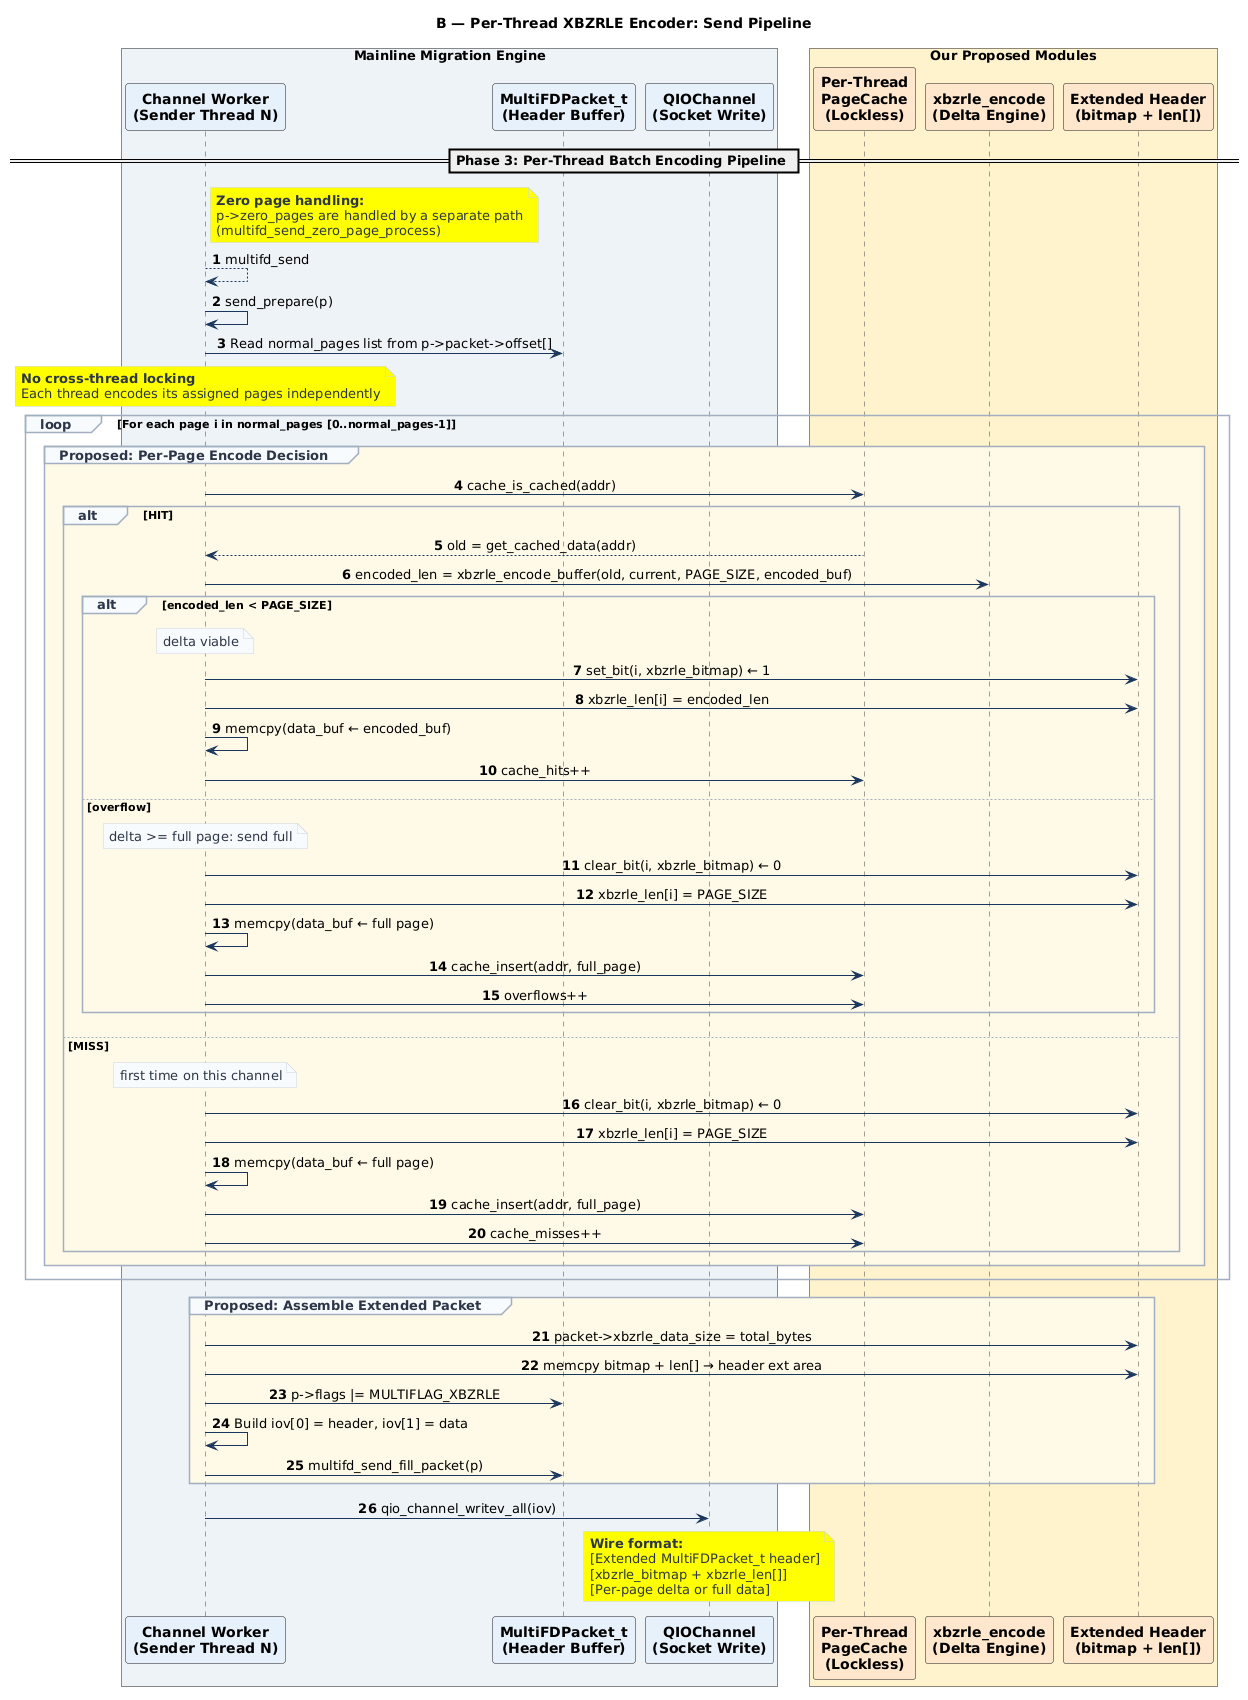

The diagram above was rendered by PlantUML. Its source (embedded in the PNG):
@startuml
title B — Per-Thread XBZRLE Encoder: Send Pipeline
!pragma layout smetana
skinparam maxMessageSize 600
skinparam sequenceMessageAlign center
skinparam BoxPadding 10
skinparam ParticipantFontStyle bold
autonumber
!pragma teoz true

skinparam Sequence {
    LifeLineBorderColor #444444
    LifeLineBackgroundColor #F0F0F0
    ArrowColor #1A365D
    ActorBorderColor #1A365D
    GroupBorderColor #A0AEC0
    GroupHeaderFontColor #2D3748
    GroupBackgroundColor #F7FAFC
}
skinparam Note {
    BackgroundColor #F7FAFC
    BorderColor #CBD5E0
    FontColor #2D3748
}

' === PARTICIPANT BOXES ===
box "Mainline Migration Engine" #EDF2F7
    participant Sender as "Channel Worker\n(Sender Thread N)" #E6F0FA
    participant Packet as "MultiFDPacket_t\n(Header Buffer)" #E6F0FA
    participant IO as "QIOChannel\n(Socket Write)" #E6F0FA
end box

box "Our Proposed Modules" #FFF2CC
    participant Cache as "Per-Thread\nPageCache\n(Lockless)" #FFE6CC
    participant Encode as "xbzrle_encode\n(Delta Engine)" #FFE6CC
    participant Meta as "Extended Header\n(bitmap + len[])" #FFE6CC
end box

== Phase 3: Per-Thread Batch Encoding Pipeline ==

note right Sender #Yellow
    **Zero page handling:**
    p->zero_pages are handled by a separate path
    (multifd_send_zero_page_process)
end note

Sender --> Sender : multifd_send
Sender -> Sender : send_prepare(p)

Sender -> Packet : Read normal_pages list from p->packet->offset[]

note over Sender #Yellow
    **No cross-thread locking**
    Each thread encodes its assigned pages independently
end note

loop For each page i in normal_pages [0..normal_pages-1]
    group #FFF9E6 Proposed: Per-Page Encode Decision
        Sender -> Cache : cache_is_cached(addr)
        alt HIT
            Cache --> Sender : old = get_cached_data(addr)
            Sender -> Encode : encoded_len = xbzrle_encode_buffer(old, current, PAGE_SIZE, encoded_buf)
            alt encoded_len < PAGE_SIZE
                note over Sender: delta viable
                Sender -> Meta : set_bit(i, xbzrle_bitmap) ← 1
                Sender -> Meta : xbzrle_len[i] = encoded_len
                Sender -> Sender : memcpy(data_buf ← encoded_buf)
                Sender -> Cache : cache_hits++
            else overflow
                note over Sender: delta >= full page: send full
                Sender -> Meta : clear_bit(i, xbzrle_bitmap) ← 0
                Sender -> Meta : xbzrle_len[i] = PAGE_SIZE
                Sender -> Sender : memcpy(data_buf ← full page)
                Sender -> Cache : cache_insert(addr, full_page)
                Sender -> Cache : overflows++
            end
        else MISS
            note over Sender: first time on this channel
            Sender -> Meta : clear_bit(i, xbzrle_bitmap) ← 0
            Sender -> Meta : xbzrle_len[i] = PAGE_SIZE
            Sender -> Sender : memcpy(data_buf ← full page)
            Sender -> Cache : cache_insert(addr, full_page)
            Sender -> Cache : cache_misses++
        end
    end
end

group #FFF9E6 Proposed: Assemble Extended Packet
    Sender -> Meta : packet->xbzrle_data_size = total_bytes
    Sender -> Meta : memcpy bitmap + len[] → header ext area
    Sender -> Packet : p->flags |= MULTIFLAG_XBZRLE
    Sender -> Sender : Build iov[0] = header, iov[1] = data
    Sender -> Packet : multifd_send_fill_packet(p)
end

Sender -> IO : qio_channel_writev_all(iov)

note over IO #Yellow
    **Wire format:**
    [Extended MultiFDPacket_t header]
    [xbzrle_bitmap + xbzrle_len[]]
    [Per-page delta or full data]
end note
@enduml